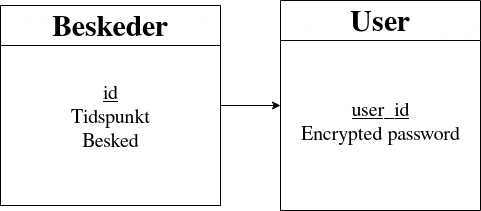

The diagram above was exported from draw.io. Its source (the exported page's mxGraphModel, read from the mxfile embedded in the PNG):
<mxGraphModel dx="1434" dy="795" grid="1" gridSize="10" guides="1" tooltips="1" connect="1" arrows="1" fold="1" page="1" pageScale="1" pageWidth="850" pageHeight="1100" math="0" shadow="0">
  <root>
    <mxCell id="0" />
    <mxCell id="1" parent="0" />
    <mxCell id="OTENvX_i8x2TZI0q0Bl1-1" value="&lt;font style=&quot;font-size: 30px;&quot;&gt;Beskeder&lt;/font&gt;" style="swimlane;whiteSpace=wrap;html=1;startSize=40;" parent="1" vertex="1">
      <mxGeometry x="80" y="45" width="220" height="200" as="geometry" />
    </mxCell>
    <mxCell id="OTENvX_i8x2TZI0q0Bl1-7" value="&lt;div&gt;&lt;font style=&quot;font-size: 20px;&quot;&gt;&lt;u&gt;id&lt;/u&gt;&lt;/font&gt;&lt;/div&gt;&lt;div&gt;&lt;font style=&quot;font-size: 20px;&quot;&gt;Tidspunkt&lt;/font&gt;&lt;/div&gt;&lt;div&gt;&lt;font style=&quot;font-size: 20px;&quot;&gt;Besked&lt;u&gt;&lt;br&gt;&lt;/u&gt;&lt;/font&gt;&lt;/div&gt;" style="text;html=1;align=center;verticalAlign=middle;resizable=0;points=[];autosize=1;strokeColor=none;fillColor=none;" parent="OTENvX_i8x2TZI0q0Bl1-1" vertex="1">
      <mxGeometry x="60" y="65" width="100" height="90" as="geometry" />
    </mxCell>
    <mxCell id="OTENvX_i8x2TZI0q0Bl1-8" value="&lt;font style=&quot;font-size: 30px;&quot;&gt;User&lt;/font&gt;" style="swimlane;whiteSpace=wrap;html=1;startSize=40;" parent="1" vertex="1">
      <mxGeometry x="360" y="40" width="200" height="210" as="geometry" />
    </mxCell>
    <mxCell id="OTENvX_i8x2TZI0q0Bl1-10" value="&lt;div&gt;&lt;font style=&quot;font-size: 20px;&quot;&gt;&lt;u&gt;user_id&lt;/u&gt;&lt;/font&gt;&lt;/div&gt;&lt;div&gt;&lt;font style=&quot;font-size: 20px;&quot;&gt;Encrypted password&lt;u&gt;&lt;br&gt;&lt;/u&gt;&lt;/font&gt;&lt;/div&gt;" style="text;html=1;align=center;verticalAlign=middle;resizable=0;points=[];autosize=1;strokeColor=none;fillColor=none;" parent="OTENvX_i8x2TZI0q0Bl1-8" vertex="1">
      <mxGeometry x="10" y="90" width="180" height="60" as="geometry" />
    </mxCell>
    <mxCell id="IdfRMRIABUF6YG_oJcgW-6" value="" style="endArrow=classic;html=1;rounded=0;entryX=0;entryY=0.5;entryDx=0;entryDy=0;exitX=1;exitY=0.5;exitDx=0;exitDy=0;" edge="1" parent="1" source="OTENvX_i8x2TZI0q0Bl1-1" target="OTENvX_i8x2TZI0q0Bl1-8">
      <mxGeometry width="50" height="50" relative="1" as="geometry">
        <mxPoint x="290" y="160" as="sourcePoint" />
        <mxPoint x="450" y="330" as="targetPoint" />
      </mxGeometry>
    </mxCell>
  </root>
</mxGraphModel>